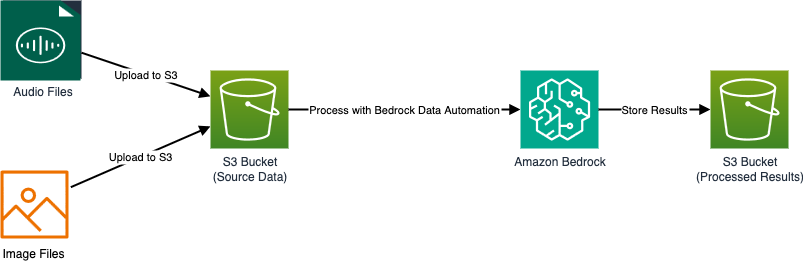

The diagram above was exported from draw.io. Its source (the exported page's mxGraphModel, read from the mxfile embedded in the PNG):
<mxGraphModel dx="965" dy="479" grid="1" gridSize="10" guides="1" tooltips="1" connect="1" arrows="1" fold="1" page="1" pageScale="1" pageWidth="1920" pageHeight="1080" math="0" shadow="0">
  <root>
    <mxCell id="0" />
    <mxCell id="1" parent="0" />
    <mxCell id="2" value="S3 Bucket&#10;(Source Data)" style="sketch=0;points=[[0,0,0],[0.25,0,0],[0.5,0,0],[0.75,0,0],[1,0,0],[0,1,0],[0.25,1,0],[0.5,1,0],[0.75,1,0],[1,1,0],[0,0.25,0],[0,0.5,0],[0,0.75,0],[1,0.25,0],[1,0.5,0],[1,0.75,0]];outlineConnect=0;fontColor=#232F3E;gradientColor=#7AA116;gradientDirection=north;fillColor=#3F8624;strokeColor=#ffffff;dashed=0;verticalLabelPosition=bottom;verticalAlign=top;align=center;html=1;fontSize=12;fontStyle=0;aspect=fixed;pointerEvents=1;shape=mxgraph.aws4.resourceIcon;resIcon=mxgraph.aws4.s3;" parent="1" vertex="1">
      <mxGeometry x="400" y="330" width="78" height="78" as="geometry" />
    </mxCell>
    <mxCell id="3" value="Amazon Bedrock" style="sketch=0;points=[[0,0,0],[0.25,0,0],[0.5,0,0],[0.75,0,0],[1,0,0],[0,1,0],[0.25,1,0],[0.5,1,0],[0.75,1,0],[1,1,0],[0,0.25,0],[0,0.5,0],[0,0.75,0],[1,0.25,0],[1,0.5,0],[1,0.75,0]];outlineConnect=0;fontColor=#232F3E;gradientColor=#01A88D;gradientDirection=north;fillColor=#01A88D;strokeColor=#ffffff;dashed=0;verticalLabelPosition=bottom;verticalAlign=top;align=center;html=1;fontSize=12;fontStyle=0;aspect=fixed;pointerEvents=1;shape=mxgraph.aws4.resourceIcon;resIcon=mxgraph.aws4.sagemaker;" parent="1" vertex="1">
      <mxGeometry x="710" y="330" width="78" height="78" as="geometry" />
    </mxCell>
    <mxCell id="4" value="Audio Files" style="sketch=0;outlineConnect=0;fontColor=#232F3E;gradientColor=none;fillColor=#232F3E;strokeColor=none;dashed=0;verticalLabelPosition=bottom;verticalAlign=top;align=center;html=1;fontSize=12;fontStyle=0;aspect=fixed;pointerEvents=1;shape=mxgraph.aws4.audio_file;" parent="1" vertex="1">
      <mxGeometry x="193" y="260" width="78" height="78" as="geometry" />
    </mxCell>
    <mxCell id="6" value="Upload to S3" style="endArrow=block;strokeWidth=2;rounded=1;strokeColor=#000000;fontColor=#000000;labelBackgroundColor=#ffffff;" parent="1" source="4" target="2" edge="1">
      <mxGeometry relative="1" as="geometry">
        <mxPoint x="290" y="339" as="sourcePoint" />
        <mxPoint x="390" y="339" as="targetPoint" />
      </mxGeometry>
    </mxCell>
    <mxCell id="7" value="Upload to S3" style="endArrow=block;strokeWidth=2;rounded=1;strokeColor=#000000;fontColor=#000000;labelBackgroundColor=#ffffff;" parent="1" target="2" edge="1">
      <mxGeometry relative="1" as="geometry">
        <mxPoint x="260.3636363636365" y="446.66798418972326" as="sourcePoint" />
        <mxPoint x="390" y="459" as="targetPoint" />
      </mxGeometry>
    </mxCell>
    <mxCell id="8" value="Process with Bedrock Data Automation" style="endArrow=block;strokeWidth=2;rounded=1;strokeColor=#000000;fontColor=#000000;labelBackgroundColor=#ffffff;" parent="1" source="2" target="3" edge="1">
      <mxGeometry relative="1" as="geometry">
        <mxPoint x="490" y="368.5" as="sourcePoint" />
        <mxPoint x="690" y="368.5" as="targetPoint" />
      </mxGeometry>
    </mxCell>
    <mxCell id="12" value="S3 Bucket&#10;(Processed Results)" style="sketch=0;points=[[0,0,0],[0.25,0,0],[0.5,0,0],[0.75,0,0],[1,0,0],[0,1,0],[0.25,1,0],[0.5,1,0],[0.75,1,0],[1,1,0],[0,0.25,0],[0,0.5,0],[0,0.75,0],[1,0.25,0],[1,0.5,0],[1,0.75,0]];outlineConnect=0;fontColor=#232F3E;gradientColor=#7AA116;gradientDirection=north;fillColor=#3F8624;strokeColor=#ffffff;dashed=0;verticalLabelPosition=bottom;verticalAlign=top;align=center;html=1;fontSize=12;fontStyle=0;aspect=fixed;pointerEvents=1;shape=mxgraph.aws4.resourceIcon;resIcon=mxgraph.aws4.s3;" parent="1" vertex="1">
      <mxGeometry x="900" y="330" width="78" height="78" as="geometry" />
    </mxCell>
    <mxCell id="13" value="Store Results" style="endArrow=block;strokeWidth=2;rounded=1;strokeColor=#000000;fontColor=#000000;labelBackgroundColor=#ffffff;" parent="1" source="3" target="12" edge="1">
      <mxGeometry relative="1" as="geometry">
        <mxPoint x="790" y="369" as="sourcePoint" />
        <mxPoint x="890" y="369" as="targetPoint" />
      </mxGeometry>
    </mxCell>
    <mxCell id="14" value="" style="sketch=0;pointerEvents=1;shadow=0;dashed=0;html=1;strokeColor=none;fillColor=#005F4B;labelPosition=center;verticalLabelPosition=bottom;verticalAlign=top;align=center;outlineConnect=0;shape=mxgraph.veeam2.audio_file;" vertex="1" parent="1">
      <mxGeometry x="190" y="260" width="80" height="80" as="geometry" />
    </mxCell>
    <mxCell id="15" value="" style="sketch=0;outlineConnect=0;fontColor=#232F3E;gradientColor=none;fillColor=#ED7100;strokeColor=none;dashed=0;verticalLabelPosition=bottom;verticalAlign=top;align=center;html=1;fontSize=12;fontStyle=0;aspect=fixed;pointerEvents=1;shape=mxgraph.aws4.container_registry_image;" vertex="1" parent="1">
      <mxGeometry x="190" y="430" width="68" height="68" as="geometry" />
    </mxCell>
    <mxCell id="16" value="Image Files" style="text;html=1;align=center;verticalAlign=middle;whiteSpace=wrap;rounded=0;" vertex="1" parent="1">
      <mxGeometry x="190" y="498" width="66" height="30" as="geometry" />
    </mxCell>
  </root>
</mxGraphModel>